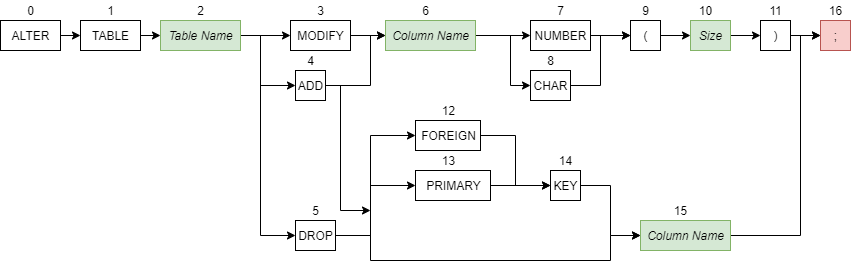

The diagram above was exported from draw.io. Its source (the exported page's mxGraphModel, read from the mxfile embedded in the PNG):
<mxGraphModel dx="1422" dy="804" grid="1" gridSize="10" guides="1" tooltips="1" connect="1" arrows="1" fold="1" page="1" pageScale="1" pageWidth="850" pageHeight="1100" math="0" shadow="0">
  <root>
    <mxCell id="0" />
    <mxCell id="1" parent="0" />
    <mxCell id="w54cBLAl5rAkxmdbFsFD-127" style="edgeStyle=orthogonalEdgeStyle;rounded=0;orthogonalLoop=1;jettySize=auto;html=1;exitX=1;exitY=0.5;exitDx=0;exitDy=0;entryX=0;entryY=0.5;entryDx=0;entryDy=0;entryPerimeter=0;" parent="1" source="w54cBLAl5rAkxmdbFsFD-1" target="w54cBLAl5rAkxmdbFsFD-225" edge="1">
      <mxGeometry relative="1" as="geometry">
        <mxPoint x="110" y="95" as="targetPoint" />
      </mxGeometry>
    </mxCell>
    <mxCell id="w54cBLAl5rAkxmdbFsFD-1" value="ALTER" style="html=1;" parent="1" vertex="1">
      <mxGeometry y="80" width="60" height="30" as="geometry" />
    </mxCell>
    <mxCell id="w54cBLAl5rAkxmdbFsFD-2" value="0" style="text;html=1;align=center;verticalAlign=middle;resizable=0;points=[];autosize=1;" parent="1" vertex="1">
      <mxGeometry x="20" y="60" width="20" height="20" as="geometry" />
    </mxCell>
    <mxCell id="w54cBLAl5rAkxmdbFsFD-53" value=";" style="html=1;fillColor=#f8cecc;strokeColor=#b85450;" parent="1" vertex="1">
      <mxGeometry x="820" y="80" width="30" height="30" as="geometry" />
    </mxCell>
    <mxCell id="w54cBLAl5rAkxmdbFsFD-54" value="16" style="text;html=1;align=center;verticalAlign=middle;resizable=0;points=[];autosize=1;" parent="1" vertex="1">
      <mxGeometry x="820" y="60" width="30" height="20" as="geometry" />
    </mxCell>
    <mxCell id="w54cBLAl5rAkxmdbFsFD-255" style="edgeStyle=orthogonalEdgeStyle;rounded=0;orthogonalLoop=1;jettySize=auto;html=1;exitX=1;exitY=0.5;exitDx=0;exitDy=0;entryX=0;entryY=0.5;entryDx=0;entryDy=0;" parent="1" source="w54cBLAl5rAkxmdbFsFD-74" target="w54cBLAl5rAkxmdbFsFD-253" edge="1">
      <mxGeometry relative="1" as="geometry">
        <Array as="points">
          <mxPoint x="510" y="95" />
          <mxPoint x="510" y="145" />
        </Array>
      </mxGeometry>
    </mxCell>
    <mxCell id="w54cBLAl5rAkxmdbFsFD-256" style="edgeStyle=orthogonalEdgeStyle;rounded=0;orthogonalLoop=1;jettySize=auto;html=1;exitX=1;exitY=0.5;exitDx=0;exitDy=0;entryX=0;entryY=0.5;entryDx=0;entryDy=0;" parent="1" source="w54cBLAl5rAkxmdbFsFD-74" target="w54cBLAl5rAkxmdbFsFD-251" edge="1">
      <mxGeometry relative="1" as="geometry" />
    </mxCell>
    <mxCell id="w54cBLAl5rAkxmdbFsFD-74" value="&lt;i&gt;Column Name&lt;/i&gt;" style="html=1;fillColor=#d5e8d4;strokeColor=#82b366;" parent="1" vertex="1">
      <mxGeometry x="385" y="80" width="90" height="30" as="geometry" />
    </mxCell>
    <mxCell id="w54cBLAl5rAkxmdbFsFD-75" value="6" style="text;html=1;align=center;verticalAlign=middle;resizable=0;points=[];autosize=1;" parent="1" vertex="1">
      <mxGeometry x="415" y="60" width="20" height="20" as="geometry" />
    </mxCell>
    <mxCell id="w54cBLAl5rAkxmdbFsFD-228" style="edgeStyle=orthogonalEdgeStyle;rounded=0;orthogonalLoop=1;jettySize=auto;html=1;exitX=1;exitY=0.5;exitDx=0;exitDy=0;entryX=0;entryY=0.5;entryDx=0;entryDy=0;" parent="1" source="w54cBLAl5rAkxmdbFsFD-225" target="w54cBLAl5rAkxmdbFsFD-226" edge="1">
      <mxGeometry relative="1" as="geometry" />
    </mxCell>
    <mxCell id="w54cBLAl5rAkxmdbFsFD-225" value="TABLE" style="html=1;" parent="1" vertex="1">
      <mxGeometry x="80" y="80" width="60" height="30" as="geometry" />
    </mxCell>
    <mxCell id="w54cBLAl5rAkxmdbFsFD-235" style="edgeStyle=orthogonalEdgeStyle;rounded=0;orthogonalLoop=1;jettySize=auto;html=1;exitX=1;exitY=0.5;exitDx=0;exitDy=0;entryX=0;entryY=0.5;entryDx=0;entryDy=0;" parent="1" source="w54cBLAl5rAkxmdbFsFD-226" target="w54cBLAl5rAkxmdbFsFD-229" edge="1">
      <mxGeometry relative="1" as="geometry">
        <Array as="points">
          <mxPoint x="260" y="95" />
          <mxPoint x="260" y="145" />
        </Array>
      </mxGeometry>
    </mxCell>
    <mxCell id="w54cBLAl5rAkxmdbFsFD-236" style="edgeStyle=orthogonalEdgeStyle;rounded=0;orthogonalLoop=1;jettySize=auto;html=1;exitX=1;exitY=0.5;exitDx=0;exitDy=0;entryX=0;entryY=0.5;entryDx=0;entryDy=0;" parent="1" source="w54cBLAl5rAkxmdbFsFD-226" target="w54cBLAl5rAkxmdbFsFD-231" edge="1">
      <mxGeometry relative="1" as="geometry">
        <Array as="points">
          <mxPoint x="260" y="95" />
          <mxPoint x="260" y="95" />
        </Array>
      </mxGeometry>
    </mxCell>
    <mxCell id="w54cBLAl5rAkxmdbFsFD-237" style="edgeStyle=orthogonalEdgeStyle;rounded=0;orthogonalLoop=1;jettySize=auto;html=1;exitX=1;exitY=0.5;exitDx=0;exitDy=0;entryX=0;entryY=0.5;entryDx=0;entryDy=0;" parent="1" source="w54cBLAl5rAkxmdbFsFD-226" target="w54cBLAl5rAkxmdbFsFD-233" edge="1">
      <mxGeometry relative="1" as="geometry">
        <Array as="points">
          <mxPoint x="260" y="95" />
          <mxPoint x="260" y="295" />
        </Array>
      </mxGeometry>
    </mxCell>
    <mxCell id="w54cBLAl5rAkxmdbFsFD-226" value="&lt;i&gt;Table Name&lt;/i&gt;" style="html=1;fillColor=#d5e8d4;strokeColor=#82b366;" parent="1" vertex="1">
      <mxGeometry x="160" y="80" width="80" height="30" as="geometry" />
    </mxCell>
    <mxCell id="w54cBLAl5rAkxmdbFsFD-227" value="2" style="text;html=1;align=center;verticalAlign=middle;resizable=0;points=[];autosize=1;" parent="1" vertex="1">
      <mxGeometry x="190" y="60" width="20" height="20" as="geometry" />
    </mxCell>
    <mxCell id="w54cBLAl5rAkxmdbFsFD-270" style="edgeStyle=orthogonalEdgeStyle;rounded=0;orthogonalLoop=1;jettySize=auto;html=1;exitX=1;exitY=0.5;exitDx=0;exitDy=0;entryX=0;entryY=0.5;entryDx=0;entryDy=0;" parent="1" source="w54cBLAl5rAkxmdbFsFD-229" target="w54cBLAl5rAkxmdbFsFD-74" edge="1">
      <mxGeometry relative="1" as="geometry">
        <mxPoint x="380" y="100" as="targetPoint" />
        <Array as="points">
          <mxPoint x="370" y="145" />
          <mxPoint x="370" y="95" />
        </Array>
      </mxGeometry>
    </mxCell>
    <mxCell id="w54cBLAl5rAkxmdbFsFD-285" style="edgeStyle=orthogonalEdgeStyle;rounded=0;orthogonalLoop=1;jettySize=auto;html=1;exitX=1;exitY=0.5;exitDx=0;exitDy=0;" parent="1" source="w54cBLAl5rAkxmdbFsFD-229" edge="1">
      <mxGeometry relative="1" as="geometry">
        <mxPoint x="370" y="270" as="targetPoint" />
        <Array as="points">
          <mxPoint x="340" y="145" />
          <mxPoint x="340" y="270" />
          <mxPoint x="370" y="270" />
        </Array>
      </mxGeometry>
    </mxCell>
    <mxCell id="w54cBLAl5rAkxmdbFsFD-229" value="ADD" style="html=1;" parent="1" vertex="1">
      <mxGeometry x="295" y="130" width="30" height="30" as="geometry" />
    </mxCell>
    <mxCell id="w54cBLAl5rAkxmdbFsFD-230" value="4" style="text;html=1;align=center;verticalAlign=middle;resizable=0;points=[];autosize=1;" parent="1" vertex="1">
      <mxGeometry x="300" y="110" width="20" height="20" as="geometry" />
    </mxCell>
    <mxCell id="w54cBLAl5rAkxmdbFsFD-269" style="edgeStyle=orthogonalEdgeStyle;rounded=0;orthogonalLoop=1;jettySize=auto;html=1;exitX=1;exitY=0.5;exitDx=0;exitDy=0;" parent="1" source="w54cBLAl5rAkxmdbFsFD-231" target="w54cBLAl5rAkxmdbFsFD-74" edge="1">
      <mxGeometry relative="1" as="geometry" />
    </mxCell>
    <mxCell id="w54cBLAl5rAkxmdbFsFD-231" value="MODIFY" style="html=1;" parent="1" vertex="1">
      <mxGeometry x="290" y="80" width="60" height="30" as="geometry" />
    </mxCell>
    <mxCell id="w54cBLAl5rAkxmdbFsFD-232" value="5" style="text;html=1;align=center;verticalAlign=middle;resizable=0;points=[];autosize=1;" parent="1" vertex="1">
      <mxGeometry x="305" y="260" width="20" height="20" as="geometry" />
    </mxCell>
    <mxCell id="w54cBLAl5rAkxmdbFsFD-247" style="edgeStyle=orthogonalEdgeStyle;rounded=0;orthogonalLoop=1;jettySize=auto;html=1;exitX=1;exitY=0.5;exitDx=0;exitDy=0;entryX=0;entryY=0.5;entryDx=0;entryDy=0;" parent="1" source="w54cBLAl5rAkxmdbFsFD-233" target="w54cBLAl5rAkxmdbFsFD-241" edge="1">
      <mxGeometry relative="1" as="geometry">
        <Array as="points">
          <mxPoint x="370" y="295" />
          <mxPoint x="370" y="245" />
        </Array>
      </mxGeometry>
    </mxCell>
    <mxCell id="w54cBLAl5rAkxmdbFsFD-274" style="edgeStyle=orthogonalEdgeStyle;rounded=0;orthogonalLoop=1;jettySize=auto;html=1;exitX=1;exitY=0.5;exitDx=0;exitDy=0;entryX=0;entryY=0.5;entryDx=0;entryDy=0;" parent="1" source="w54cBLAl5rAkxmdbFsFD-233" target="w54cBLAl5rAkxmdbFsFD-272" edge="1">
      <mxGeometry relative="1" as="geometry">
        <Array as="points">
          <mxPoint x="370" y="295" />
          <mxPoint x="370" y="320" />
          <mxPoint x="610" y="320" />
          <mxPoint x="610" y="295" />
        </Array>
      </mxGeometry>
    </mxCell>
    <mxCell id="w54cBLAl5rAkxmdbFsFD-275" style="edgeStyle=orthogonalEdgeStyle;rounded=0;orthogonalLoop=1;jettySize=auto;html=1;exitX=1;exitY=0.5;exitDx=0;exitDy=0;entryX=0;entryY=0.5;entryDx=0;entryDy=0;" parent="1" source="w54cBLAl5rAkxmdbFsFD-233" target="w54cBLAl5rAkxmdbFsFD-239" edge="1">
      <mxGeometry relative="1" as="geometry">
        <Array as="points">
          <mxPoint x="370" y="295" />
          <mxPoint x="370" y="195" />
        </Array>
      </mxGeometry>
    </mxCell>
    <mxCell id="w54cBLAl5rAkxmdbFsFD-233" value="DROP" style="html=1;" parent="1" vertex="1">
      <mxGeometry x="295" y="280" width="40" height="30" as="geometry" />
    </mxCell>
    <mxCell id="w54cBLAl5rAkxmdbFsFD-234" value="3" style="text;html=1;align=center;verticalAlign=middle;resizable=0;points=[];autosize=1;" parent="1" vertex="1">
      <mxGeometry x="310" y="60" width="20" height="20" as="geometry" />
    </mxCell>
    <mxCell id="w54cBLAl5rAkxmdbFsFD-267" style="edgeStyle=orthogonalEdgeStyle;rounded=0;orthogonalLoop=1;jettySize=auto;html=1;exitX=1;exitY=0.5;exitDx=0;exitDy=0;entryX=0;entryY=0.5;entryDx=0;entryDy=0;" parent="1" source="w54cBLAl5rAkxmdbFsFD-239" target="w54cBLAl5rAkxmdbFsFD-249" edge="1">
      <mxGeometry relative="1" as="geometry" />
    </mxCell>
    <mxCell id="w54cBLAl5rAkxmdbFsFD-239" value="FOREIGN" style="html=1;" parent="1" vertex="1">
      <mxGeometry x="415" y="180" width="65" height="30" as="geometry" />
    </mxCell>
    <mxCell id="w54cBLAl5rAkxmdbFsFD-268" style="edgeStyle=orthogonalEdgeStyle;rounded=0;orthogonalLoop=1;jettySize=auto;html=1;exitX=1;exitY=0.5;exitDx=0;exitDy=0;entryX=0;entryY=0.5;entryDx=0;entryDy=0;" parent="1" source="w54cBLAl5rAkxmdbFsFD-241" target="w54cBLAl5rAkxmdbFsFD-249" edge="1">
      <mxGeometry relative="1" as="geometry" />
    </mxCell>
    <mxCell id="w54cBLAl5rAkxmdbFsFD-241" value="PRIMARY" style="html=1;" parent="1" vertex="1">
      <mxGeometry x="415" y="230" width="75" height="30" as="geometry" />
    </mxCell>
    <mxCell id="w54cBLAl5rAkxmdbFsFD-242" value="13" style="text;html=1;align=center;verticalAlign=middle;resizable=0;points=[];autosize=1;" parent="1" vertex="1">
      <mxGeometry x="432.5" y="210" width="30" height="20" as="geometry" />
    </mxCell>
    <mxCell id="w54cBLAl5rAkxmdbFsFD-249" value="KEY" style="html=1;" parent="1" vertex="1">
      <mxGeometry x="550" y="230" width="30" height="30" as="geometry" />
    </mxCell>
    <mxCell id="w54cBLAl5rAkxmdbFsFD-250" value="14" style="text;html=1;align=center;verticalAlign=middle;resizable=0;points=[];autosize=1;" parent="1" vertex="1">
      <mxGeometry x="550" y="210" width="30" height="20" as="geometry" />
    </mxCell>
    <mxCell id="w54cBLAl5rAkxmdbFsFD-263" style="edgeStyle=orthogonalEdgeStyle;rounded=0;orthogonalLoop=1;jettySize=auto;html=1;exitX=1;exitY=0.5;exitDx=0;exitDy=0;entryX=0;entryY=0.5;entryDx=0;entryDy=0;" parent="1" source="w54cBLAl5rAkxmdbFsFD-251" target="w54cBLAl5rAkxmdbFsFD-257" edge="1">
      <mxGeometry relative="1" as="geometry" />
    </mxCell>
    <mxCell id="w54cBLAl5rAkxmdbFsFD-251" value="NUMBER" style="html=1;" parent="1" vertex="1">
      <mxGeometry x="530" y="80" width="60" height="30" as="geometry" />
    </mxCell>
    <mxCell id="w54cBLAl5rAkxmdbFsFD-252" value="7" style="text;html=1;align=center;verticalAlign=middle;resizable=0;points=[];autosize=1;" parent="1" vertex="1">
      <mxGeometry x="550" y="60" width="20" height="20" as="geometry" />
    </mxCell>
    <mxCell id="w54cBLAl5rAkxmdbFsFD-271" style="edgeStyle=orthogonalEdgeStyle;rounded=0;orthogonalLoop=1;jettySize=auto;html=1;exitX=1;exitY=0.5;exitDx=0;exitDy=0;entryX=0;entryY=0.5;entryDx=0;entryDy=0;" parent="1" source="w54cBLAl5rAkxmdbFsFD-253" target="w54cBLAl5rAkxmdbFsFD-257" edge="1">
      <mxGeometry relative="1" as="geometry">
        <Array as="points">
          <mxPoint x="600" y="145" />
          <mxPoint x="600" y="95" />
        </Array>
      </mxGeometry>
    </mxCell>
    <mxCell id="w54cBLAl5rAkxmdbFsFD-253" value="CHAR" style="html=1;" parent="1" vertex="1">
      <mxGeometry x="530" y="130" width="40" height="30" as="geometry" />
    </mxCell>
    <mxCell id="w54cBLAl5rAkxmdbFsFD-254" value="8" style="text;html=1;align=center;verticalAlign=middle;resizable=0;points=[];autosize=1;" parent="1" vertex="1">
      <mxGeometry x="540" y="110" width="20" height="20" as="geometry" />
    </mxCell>
    <mxCell id="w54cBLAl5rAkxmdbFsFD-264" style="edgeStyle=orthogonalEdgeStyle;rounded=0;orthogonalLoop=1;jettySize=auto;html=1;exitX=1;exitY=0.5;exitDx=0;exitDy=0;entryX=0;entryY=0.5;entryDx=0;entryDy=0;" parent="1" source="w54cBLAl5rAkxmdbFsFD-257" target="w54cBLAl5rAkxmdbFsFD-261" edge="1">
      <mxGeometry relative="1" as="geometry" />
    </mxCell>
    <mxCell id="w54cBLAl5rAkxmdbFsFD-257" value="(" style="html=1;" parent="1" vertex="1">
      <mxGeometry x="630" y="80" width="30" height="30" as="geometry" />
    </mxCell>
    <mxCell id="w54cBLAl5rAkxmdbFsFD-258" value="9" style="text;html=1;align=center;verticalAlign=middle;resizable=0;points=[];autosize=1;" parent="1" vertex="1">
      <mxGeometry x="635" y="60" width="20" height="20" as="geometry" />
    </mxCell>
    <mxCell id="w54cBLAl5rAkxmdbFsFD-266" style="edgeStyle=orthogonalEdgeStyle;rounded=0;orthogonalLoop=1;jettySize=auto;html=1;exitX=1;exitY=0.5;exitDx=0;exitDy=0;entryX=0;entryY=0.5;entryDx=0;entryDy=0;" parent="1" source="w54cBLAl5rAkxmdbFsFD-259" target="w54cBLAl5rAkxmdbFsFD-53" edge="1">
      <mxGeometry relative="1" as="geometry" />
    </mxCell>
    <mxCell id="w54cBLAl5rAkxmdbFsFD-259" value=")" style="html=1;" parent="1" vertex="1">
      <mxGeometry x="760" y="80" width="30" height="30" as="geometry" />
    </mxCell>
    <mxCell id="w54cBLAl5rAkxmdbFsFD-260" value="11" style="text;html=1;align=center;verticalAlign=middle;resizable=0;points=[];autosize=1;" parent="1" vertex="1">
      <mxGeometry x="760" y="60" width="30" height="20" as="geometry" />
    </mxCell>
    <mxCell id="w54cBLAl5rAkxmdbFsFD-265" style="edgeStyle=orthogonalEdgeStyle;rounded=0;orthogonalLoop=1;jettySize=auto;html=1;exitX=1;exitY=0.5;exitDx=0;exitDy=0;entryX=0;entryY=0.5;entryDx=0;entryDy=0;" parent="1" source="w54cBLAl5rAkxmdbFsFD-261" target="w54cBLAl5rAkxmdbFsFD-259" edge="1">
      <mxGeometry relative="1" as="geometry" />
    </mxCell>
    <mxCell id="w54cBLAl5rAkxmdbFsFD-261" value="&lt;i&gt;Size&lt;/i&gt;" style="html=1;fillColor=#d5e8d4;strokeColor=#82b366;" parent="1" vertex="1">
      <mxGeometry x="690" y="80" width="40" height="30" as="geometry" />
    </mxCell>
    <mxCell id="w54cBLAl5rAkxmdbFsFD-262" value="10" style="text;html=1;align=center;verticalAlign=middle;resizable=0;points=[];autosize=1;" parent="1" vertex="1">
      <mxGeometry x="690" y="60" width="30" height="20" as="geometry" />
    </mxCell>
    <mxCell id="w54cBLAl5rAkxmdbFsFD-277" style="edgeStyle=orthogonalEdgeStyle;rounded=0;orthogonalLoop=1;jettySize=auto;html=1;exitX=1;exitY=0.5;exitDx=0;exitDy=0;entryX=0;entryY=0.5;entryDx=0;entryDy=0;" parent="1" source="w54cBLAl5rAkxmdbFsFD-272" target="w54cBLAl5rAkxmdbFsFD-53" edge="1">
      <mxGeometry relative="1" as="geometry">
        <Array as="points">
          <mxPoint x="800" y="295" />
          <mxPoint x="800" y="95" />
        </Array>
      </mxGeometry>
    </mxCell>
    <mxCell id="w54cBLAl5rAkxmdbFsFD-272" value="&lt;i&gt;Column Name&lt;/i&gt;" style="html=1;fillColor=#d5e8d4;strokeColor=#82b366;" parent="1" vertex="1">
      <mxGeometry x="640" y="280" width="90" height="30" as="geometry" />
    </mxCell>
    <mxCell id="w54cBLAl5rAkxmdbFsFD-276" value="12" style="text;html=1;align=center;verticalAlign=middle;resizable=0;points=[];autosize=1;" parent="1" vertex="1">
      <mxGeometry x="432.5" y="160" width="30" height="20" as="geometry" />
    </mxCell>
    <mxCell id="w54cBLAl5rAkxmdbFsFD-284" style="edgeStyle=orthogonalEdgeStyle;rounded=0;orthogonalLoop=1;jettySize=auto;html=1;exitX=1;exitY=0.5;exitDx=0;exitDy=0;entryX=0;entryY=0.5;entryDx=0;entryDy=0;" parent="1" source="w54cBLAl5rAkxmdbFsFD-249" target="w54cBLAl5rAkxmdbFsFD-272" edge="1">
      <mxGeometry relative="1" as="geometry">
        <mxPoint x="595" y="395" as="sourcePoint" />
      </mxGeometry>
    </mxCell>
    <mxCell id="w54cBLAl5rAkxmdbFsFD-286" value="1" style="text;html=1;align=center;verticalAlign=middle;resizable=0;points=[];autosize=1;" parent="1" vertex="1">
      <mxGeometry x="100" y="60" width="20" height="20" as="geometry" />
    </mxCell>
    <mxCell id="w54cBLAl5rAkxmdbFsFD-287" value="15" style="text;html=1;align=center;verticalAlign=middle;resizable=0;points=[];autosize=1;" parent="1" vertex="1">
      <mxGeometry x="665" y="260" width="30" height="20" as="geometry" />
    </mxCell>
  </root>
</mxGraphModel>